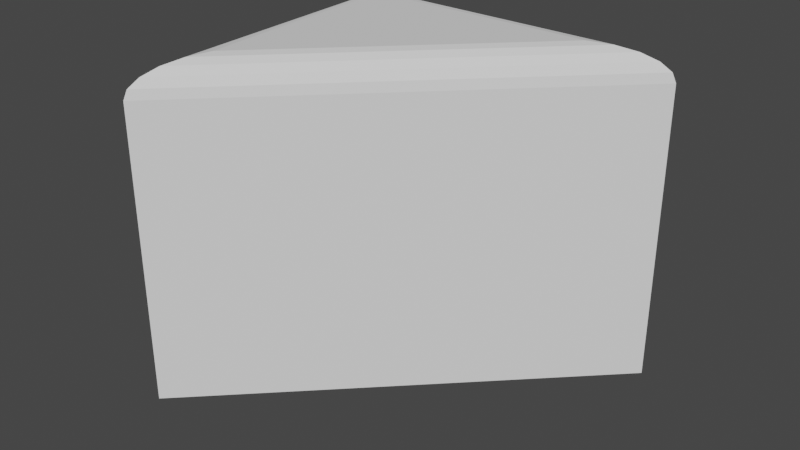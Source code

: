 # Source: RoundedTriangle.blend  (saved by Blender 2.81.16; exported with 4.5.12 LTS)
import bpy
from mathutils import Matrix  # noqa: F401  (used for matrix-valued properties, if any)

bpy.ops.wm.read_factory_settings(use_empty=True)
scene = bpy.context.scene
scene.name = 'Scene'

# ---- collections
col_collection = bpy.data.collections.new('Collection'); scene.collection.children.link(col_collection)

# ---- world
world_world = bpy.data.worlds.new('World'); scene.world = world_world
world_world.use_nodes = True; world_world.node_tree.nodes.clear()
_N = world_world.node_tree.nodes; _L = world_world.node_tree.links
n0 = _N.new('ShaderNodeOutputWorld'); n0.name = 'World Output'; n0.location = (300, 300)
n1 = _N.new('ShaderNodeBackground'); n1.name = 'Background'; n1.location = (10, 300)
n1.inputs[0].default_value = (0.05088, 0.05088, 0.05088, 1.0)
_L.new(n1.outputs[0], n0.inputs[0])
n0.is_active_output = True
world_world.color = (0.05088, 0.05088, 0.05088)
world_world.use_sun_shadow = False
world_world.sun_shadow_jitter_overblur = 0.0

# ---- meshes
me_cube_001 = bpy.data.meshes.new('Cube.001')
me_cube_001.from_pydata([(-1.0, -1.0, -1.0), (-1.285, 1.258, -1.09), (1.0, 1.0, -1.0), (-0.814, -0.5509, 1.0), (-1.0, -1.0, 0.814), (-0.8715, -0.6897, 0.9909), (-0.9233, -0.8149, 0.9645), (-0.9645, -0.9142, 0.9233), (-0.9909, -0.978, 0.8715), (-1.099, 1.072, 0.9103), (-1.285, 1.258, 0.7243), (-1.156, 1.13, 0.9012), (-1.208, 1.182, 0.8748), (-1.25, 1.223, 0.8336), (-1.276, 1.249, 0.7818), (0.5509, 0.814, 1.0), (1.0, 1.0, 0.814), (0.6897, 0.8715, 0.9909), (0.8149, 0.9233, 0.9645), (0.9142, 0.9645, 0.9233), (0.978, 0.9909, 0.8715)], [], [(3, 15, 9), (4, 2, 16), (0, 4, 10, 1), (1, 10, 16, 2), (0, 1, 2), (3, 9, 11, 5), (5, 11, 12, 6), (6, 12, 13, 7), (7, 13, 14, 8), (8, 14, 10, 4), (9, 15, 17, 11), (11, 17, 18, 12), (12, 18, 19, 13), (13, 19, 20, 14), (14, 20, 16, 10), (4, 16, 20, 8), (8, 20, 19, 7), (7, 19, 18, 6), (6, 18, 17, 5), (5, 17, 15, 3), (4, 0, 2)])
_uv = me_cube_001.uv_layers.new(name='UVMap')
_uv.uv.foreach_set('vector', [0.0, 0.0, 0.0, 0.0, 0.0, 0.0, 0.0, 0.0, 0.0, 0.0, 0.0, 0.0, 0.375, 0.0, 0.6017, 0.0, 0.6017, 0.25, 0.375, 0.25, 0.375, 0.25, 0.6017, 0.25, 0.6017, 0.5, 0.375, 0.5, 0.0, 0.0, 0.0, 0.0, 0.0, 0.0, 0.0, 0.0, 0.0, 0.0, 0.0, 0.0, 0.0, 0.0, 0.0, 0.0, 0.0, 0.0, 0.0, 0.0, 0.0, 0.0, 0.0, 0.0, 0.0, 0.0, 0.0, 0.0, 0.0, 0.0, 0.6154, 0.01072, 0.6154, 0.2456, 0.6089, 0.2489, 0.6089, 0.002748, 0.6089, 0.002748, 0.6089, 0.2489, 0.6017, 0.25, 0.6017, 0.0, 0.0, 0.0, 0.0, 0.0, 0.0, 0.0, 0.0, 0.0, 0.0, 0.0, 0.0, 0.0, 0.0, 0.0, 0.0, 0.0, 0.0, 0.0, 0.0, 0.0, 0.0, 0.0, 0.0, 0.0, 0.6154, 0.2544, 0.6154, 0.4893, 0.6089, 0.4973, 0.6089, 0.2511, 0.6089, 0.2511, 0.6089, 0.4973, 0.6017, 0.5, 0.6017, 0.25, 0.0, 0.0, 0.0, 0.0, 0.0, 0.0, 0.0, 0.0, 0.0, 0.0, 0.0, 0.0, 0.0, 0.0, 0.0, 0.0, 0.0, 0.0, 0.0, 0.0, 0.0, 0.0, 0.0, 0.0, 0.0, 0.0, 0.0, 0.0, 0.0, 0.0, 0.0, 0.0, 0.0, 0.0, 0.0, 0.0, 0.0, 0.0, 0.0, 0.0, 0.0, 0.0, 0.0, 0.0, 0.0, 0.0])
me_cube_001.use_remesh_fix_poles = True
me_cube_001.use_remesh_preserve_attributes = False
me_cube_001.use_mirror_vertex_groups = False
me_cube_001.update()

# ---- objects
ob_cube = bpy.data.objects.new('Cube', me_cube_001)

# ---- transforms, parenting, visibility, modifiers, constraints
ob_cube.location = (0.0, 0.0, 0.0)
ob_cube.lineart.crease_threshold = 0.0

# ---- collection membership
col_collection.objects.link(ob_cube)

# ---- scene / render settings (as saved in the file)
scene.frame_start = 1; scene.frame_end = 250; scene.frame_set(1)
scene.render.engine = 'BLENDER_EEVEE_NEXT'
scene.cycles.use_denoising = False
scene.cycles.samples = 128
scene.cycles.sampling_pattern = 'TABULATED_SOBOL'
scene.cycles.use_adaptive_sampling = False
scene.cycles.use_light_tree = False
scene.view_settings.view_transform = 'Filmic'
bpy.context.view_layer.update()

# ---- added for rendering (the .blend has no active camera and no usable light): camera, sun
cam_auto = bpy.data.cameras.new('AutoCamera')
cam_auto.lens = 50.0
cam_auto.sensor_width = 36.0
cam_auto.clip_end = 1000.0
ob_auto_camera = bpy.data.objects.new('AutoCamera', cam_auto)
scene.collection.objects.link(ob_auto_camera)
ob_auto_camera.location = (3.40337, -4.12595, 2.79188)
ob_auto_camera.rotation_euler = (1.09748, -7.21219e-08, 0.694738)
scene.camera = ob_auto_camera
light_auto_sun = bpy.data.lights.new('AutoSun', 'SUN')
light_auto_sun.energy = 3.0
light_auto_sun.angle = 0.0523599
ob_auto_sun = bpy.data.objects.new('AutoSun', light_auto_sun)
scene.collection.objects.link(ob_auto_sun)
ob_auto_sun.rotation_euler = (0.872665, 0.174533, 0.523599)
bpy.context.view_layer.update()
